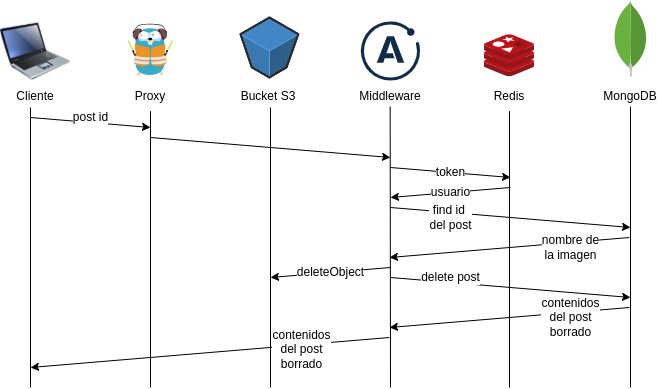

The diagram above was exported from draw.io. Its source (the exported page's mxGraphModel, read from the mxfile embedded in the PNG):
<mxGraphModel dx="1742" dy="558" grid="1" gridSize="10" guides="1" tooltips="1" connect="1" arrows="1" fold="1" page="1" pageScale="1" pageWidth="827" pageHeight="1169" math="0" shadow="0">
  <root>
    <mxCell id="0" />
    <mxCell id="1" parent="0" />
    <mxCell id="6" value="" style="image;html=1;image=img/lib/clip_art/computers/Laptop_128x128.png" parent="1" vertex="1">
      <mxGeometry x="-790" y="29" width="70" height="70" as="geometry" />
    </mxCell>
    <mxCell id="10" value="Cliente&lt;br&gt;" style="text;html=1;strokeColor=none;fillColor=none;align=center;verticalAlign=middle;whiteSpace=wrap;rounded=0;fontFamily=Helvetica;fontSize=12;" parent="1" vertex="1">
      <mxGeometry x="-785" y="93.6" width="60" height="30" as="geometry" />
    </mxCell>
    <mxCell id="12" value="" style="sketch=0;aspect=fixed;html=1;points=[];align=center;image;fontSize=12;image=img/lib/mscae/Cache_Redis_Product.svg;fontFamily=Helvetica;" parent="1" vertex="1">
      <mxGeometry x="-306" y="47.2" width="50" height="42" as="geometry" />
    </mxCell>
    <mxCell id="13" value="" style="dashed=0;outlineConnect=0;html=1;align=center;labelPosition=center;verticalLabelPosition=bottom;verticalAlign=top;shape=mxgraph.weblogos.mongodb;fontFamily=Helvetica;fontSize=12;" parent="1" vertex="1">
      <mxGeometry x="-177" y="12.999999999999996" width="34" height="76.2" as="geometry" />
    </mxCell>
    <mxCell id="16" value="" style="endArrow=none;html=1;fontFamily=Helvetica;fontSize=12;" parent="1" edge="1">
      <mxGeometry width="50" height="50" relative="1" as="geometry">
        <mxPoint x="-760" y="400" as="sourcePoint" />
        <mxPoint x="-760" y="120" as="targetPoint" />
      </mxGeometry>
    </mxCell>
    <mxCell id="20" value="" style="endArrow=none;html=1;fontFamily=Helvetica;fontSize=12;entryX=0.5;entryY=1;entryDx=0;entryDy=0;" parent="1" target="31" edge="1">
      <mxGeometry width="50" height="50" relative="1" as="geometry">
        <mxPoint x="-640" y="400" as="sourcePoint" />
        <mxPoint x="-640.42" y="-30" as="targetPoint" />
        <Array as="points" />
      </mxGeometry>
    </mxCell>
    <mxCell id="21" value="" style="endArrow=none;html=1;fontFamily=Helvetica;fontSize=12;" parent="1" edge="1">
      <mxGeometry width="50" height="50" relative="1" as="geometry">
        <mxPoint x="-520" y="400" as="sourcePoint" />
        <mxPoint x="-520" y="120" as="targetPoint" />
      </mxGeometry>
    </mxCell>
    <mxCell id="22" value="" style="endArrow=none;html=1;fontFamily=Helvetica;fontSize=12;entryX=0.5;entryY=1;entryDx=0;entryDy=0;" parent="1" target="26" edge="1">
      <mxGeometry width="50" height="50" relative="1" as="geometry">
        <mxPoint x="-281" y="400" as="sourcePoint" />
        <mxPoint x="-281.42" y="-59.999999999999986" as="targetPoint" />
      </mxGeometry>
    </mxCell>
    <mxCell id="23" value="" style="endArrow=none;html=1;fontFamily=Helvetica;fontSize=12;" parent="1" edge="1">
      <mxGeometry width="50" height="50" relative="1" as="geometry">
        <mxPoint x="-160" y="400" as="sourcePoint" />
        <mxPoint x="-160" y="119.2" as="targetPoint" />
      </mxGeometry>
    </mxCell>
    <mxCell id="24" value="MongoDB" style="text;html=1;strokeColor=none;fillColor=none;align=center;verticalAlign=middle;whiteSpace=wrap;rounded=0;fontFamily=Helvetica;fontSize=12;" parent="1" vertex="1">
      <mxGeometry x="-190" y="93.6" width="60" height="30" as="geometry" />
    </mxCell>
    <mxCell id="25" value="Bucket S3" style="text;html=1;strokeColor=none;fillColor=none;align=center;verticalAlign=middle;whiteSpace=wrap;rounded=0;fontFamily=Helvetica;fontSize=12;" parent="1" vertex="1">
      <mxGeometry x="-552.17" y="93.6" width="60" height="30" as="geometry" />
    </mxCell>
    <mxCell id="26" value="Redis" style="text;html=1;strokeColor=none;fillColor=none;align=center;verticalAlign=middle;whiteSpace=wrap;rounded=0;fontFamily=Helvetica;fontSize=12;" parent="1" vertex="1">
      <mxGeometry x="-311" y="93.6" width="60" height="30" as="geometry" />
    </mxCell>
    <mxCell id="28" value="" style="verticalLabelPosition=bottom;html=1;verticalAlign=top;strokeWidth=1;align=center;outlineConnect=0;dashed=0;outlineConnect=0;shape=mxgraph.aws3d.s3Bucket;fillColor=#4286c5;strokeColor=#57A2D8;aspect=fixed;fontFamily=Helvetica;fontSize=12;" parent="1" vertex="1">
      <mxGeometry x="-550" y="30" width="57.83" height="60" as="geometry" />
    </mxCell>
    <mxCell id="30" value="" style="endArrow=none;html=1;fontFamily=Helvetica;fontSize=12;" parent="1" edge="1">
      <mxGeometry width="50" height="50" relative="1" as="geometry">
        <mxPoint x="-400" y="400" as="sourcePoint" />
        <mxPoint x="-400.34000000000003" y="119.2" as="targetPoint" />
      </mxGeometry>
    </mxCell>
    <mxCell id="31" value="Proxy" style="text;html=1;strokeColor=none;fillColor=none;align=center;verticalAlign=middle;whiteSpace=wrap;rounded=0;fontFamily=Helvetica;fontSize=12;" parent="1" vertex="1">
      <mxGeometry x="-670" y="93.6" width="60" height="30" as="geometry" />
    </mxCell>
    <mxCell id="32" value="Middleware" style="text;html=1;strokeColor=none;fillColor=none;align=center;verticalAlign=middle;whiteSpace=wrap;rounded=0;fontFamily=Helvetica;fontSize=12;" parent="1" vertex="1">
      <mxGeometry x="-430" y="93.6" width="60" height="30" as="geometry" />
    </mxCell>
    <mxCell id="48" value="nombre de&lt;br&gt;la imagen" style="endArrow=classic;html=1;fontFamily=Helvetica;fontSize=12;" parent="1" edge="1">
      <mxGeometry x="-0.5048" y="5" width="50" height="50" relative="1" as="geometry">
        <mxPoint x="-160.99999999999997" y="250" as="sourcePoint" />
        <mxPoint x="-401" y="270" as="targetPoint" />
        <mxPoint as="offset" />
      </mxGeometry>
    </mxCell>
    <mxCell id="50" value="" style="endArrow=classic;html=1;fontFamily=Helvetica;fontSize=12;" parent="1" edge="1">
      <mxGeometry width="50" height="50" relative="1" as="geometry">
        <mxPoint x="-760" y="130" as="sourcePoint" />
        <mxPoint x="-640" y="140" as="targetPoint" />
      </mxGeometry>
    </mxCell>
    <mxCell id="52" value="post id" style="edgeLabel;html=1;align=center;verticalAlign=middle;resizable=0;points=[];fontSize=12;fontFamily=Helvetica;" parent="50" vertex="1" connectable="0">
      <mxGeometry x="-0.775" y="1" relative="1" as="geometry">
        <mxPoint x="46" as="offset" />
      </mxGeometry>
    </mxCell>
    <mxCell id="61" value="" style="endArrow=classic;html=1;fontFamily=Helvetica;fontSize=12;" parent="1" edge="1">
      <mxGeometry width="50" height="50" relative="1" as="geometry">
        <mxPoint x="-640.08" y="150" as="sourcePoint" />
        <mxPoint x="-400.08" y="170" as="targetPoint" />
      </mxGeometry>
    </mxCell>
    <mxCell id="64" value="" style="shape=image;verticalLabelPosition=bottom;verticalAlign=top;imageAspect=0;aspect=fixed;image=data:image/svg+xml,(base64 omitted: 1604 chars)" parent="1" vertex="1">
      <mxGeometry x="-429.2" y="34.4" width="59.2" height="59.2" as="geometry" />
    </mxCell>
    <mxCell id="65" value="" style="shape=image;verticalLabelPosition=bottom;verticalAlign=top;imageAspect=0;aspect=fixed;image=data:image/svg+xml,(base64 omitted: 9728 chars)" parent="1" vertex="1">
      <mxGeometry x="-662.78" y="35.48" width="45.56" height="53.72" as="geometry" />
    </mxCell>
    <mxCell id="69" value="token" style="endArrow=classic;html=1;fontFamily=Helvetica;fontSize=12;" parent="1" edge="1">
      <mxGeometry width="50" height="50" relative="1" as="geometry">
        <mxPoint x="-399.9999999999999" y="180" as="sourcePoint" />
        <mxPoint x="-280" y="190" as="targetPoint" />
      </mxGeometry>
    </mxCell>
    <mxCell id="70" value="usuario" style="endArrow=classic;html=1;fontFamily=Helvetica;fontSize=12;" parent="1" edge="1">
      <mxGeometry width="50" height="50" relative="1" as="geometry">
        <mxPoint x="-280" y="200" as="sourcePoint" />
        <mxPoint x="-400" y="210" as="targetPoint" />
      </mxGeometry>
    </mxCell>
    <mxCell id="71" value="find id&amp;nbsp;&lt;br&gt;del&amp;nbsp;post" style="endArrow=classic;html=1;fontFamily=Helvetica;fontSize=12;" parent="1" edge="1">
      <mxGeometry x="-0.4966" y="-5" width="50" height="50" relative="1" as="geometry">
        <mxPoint x="-399.9999999999999" y="220" as="sourcePoint" />
        <mxPoint x="-160" y="240" as="targetPoint" />
        <mxPoint as="offset" />
      </mxGeometry>
    </mxCell>
    <mxCell id="76" value="deleteObject" style="endArrow=classic;html=1;fontFamily=Helvetica;fontSize=12;" edge="1" parent="1">
      <mxGeometry width="50" height="50" relative="1" as="geometry">
        <mxPoint x="-400" y="280" as="sourcePoint" />
        <mxPoint x="-520.0000000000001" y="290" as="targetPoint" />
      </mxGeometry>
    </mxCell>
    <mxCell id="77" value="delete post" style="endArrow=classic;html=1;fontFamily=Helvetica;fontSize=12;" edge="1" parent="1">
      <mxGeometry x="-0.5034" y="5" width="50" height="50" relative="1" as="geometry">
        <mxPoint x="-400" y="290" as="sourcePoint" />
        <mxPoint x="-160" y="310" as="targetPoint" />
        <mxPoint as="offset" />
      </mxGeometry>
    </mxCell>
    <mxCell id="78" value="contenidos&lt;br&gt;del post&lt;br&gt;borrado" style="endArrow=classic;html=1;fontFamily=Helvetica;fontSize=12;" edge="1" parent="1">
      <mxGeometry x="-0.5048" y="5" width="50" height="50" relative="1" as="geometry">
        <mxPoint x="-161" y="320" as="sourcePoint" />
        <mxPoint x="-401" y="340" as="targetPoint" />
        <mxPoint as="offset" />
      </mxGeometry>
    </mxCell>
    <mxCell id="79" value="contenidos&lt;br&gt;del post&lt;br&gt;borrado" style="endArrow=classic;html=1;fontFamily=Helvetica;fontSize=12;" edge="1" parent="1">
      <mxGeometry x="-0.5048" y="5" width="50" height="50" relative="1" as="geometry">
        <mxPoint x="-401.08000000000004" y="350" as="sourcePoint" />
        <mxPoint x="-760" y="380" as="targetPoint" />
        <mxPoint as="offset" />
      </mxGeometry>
    </mxCell>
  </root>
</mxGraphModel>